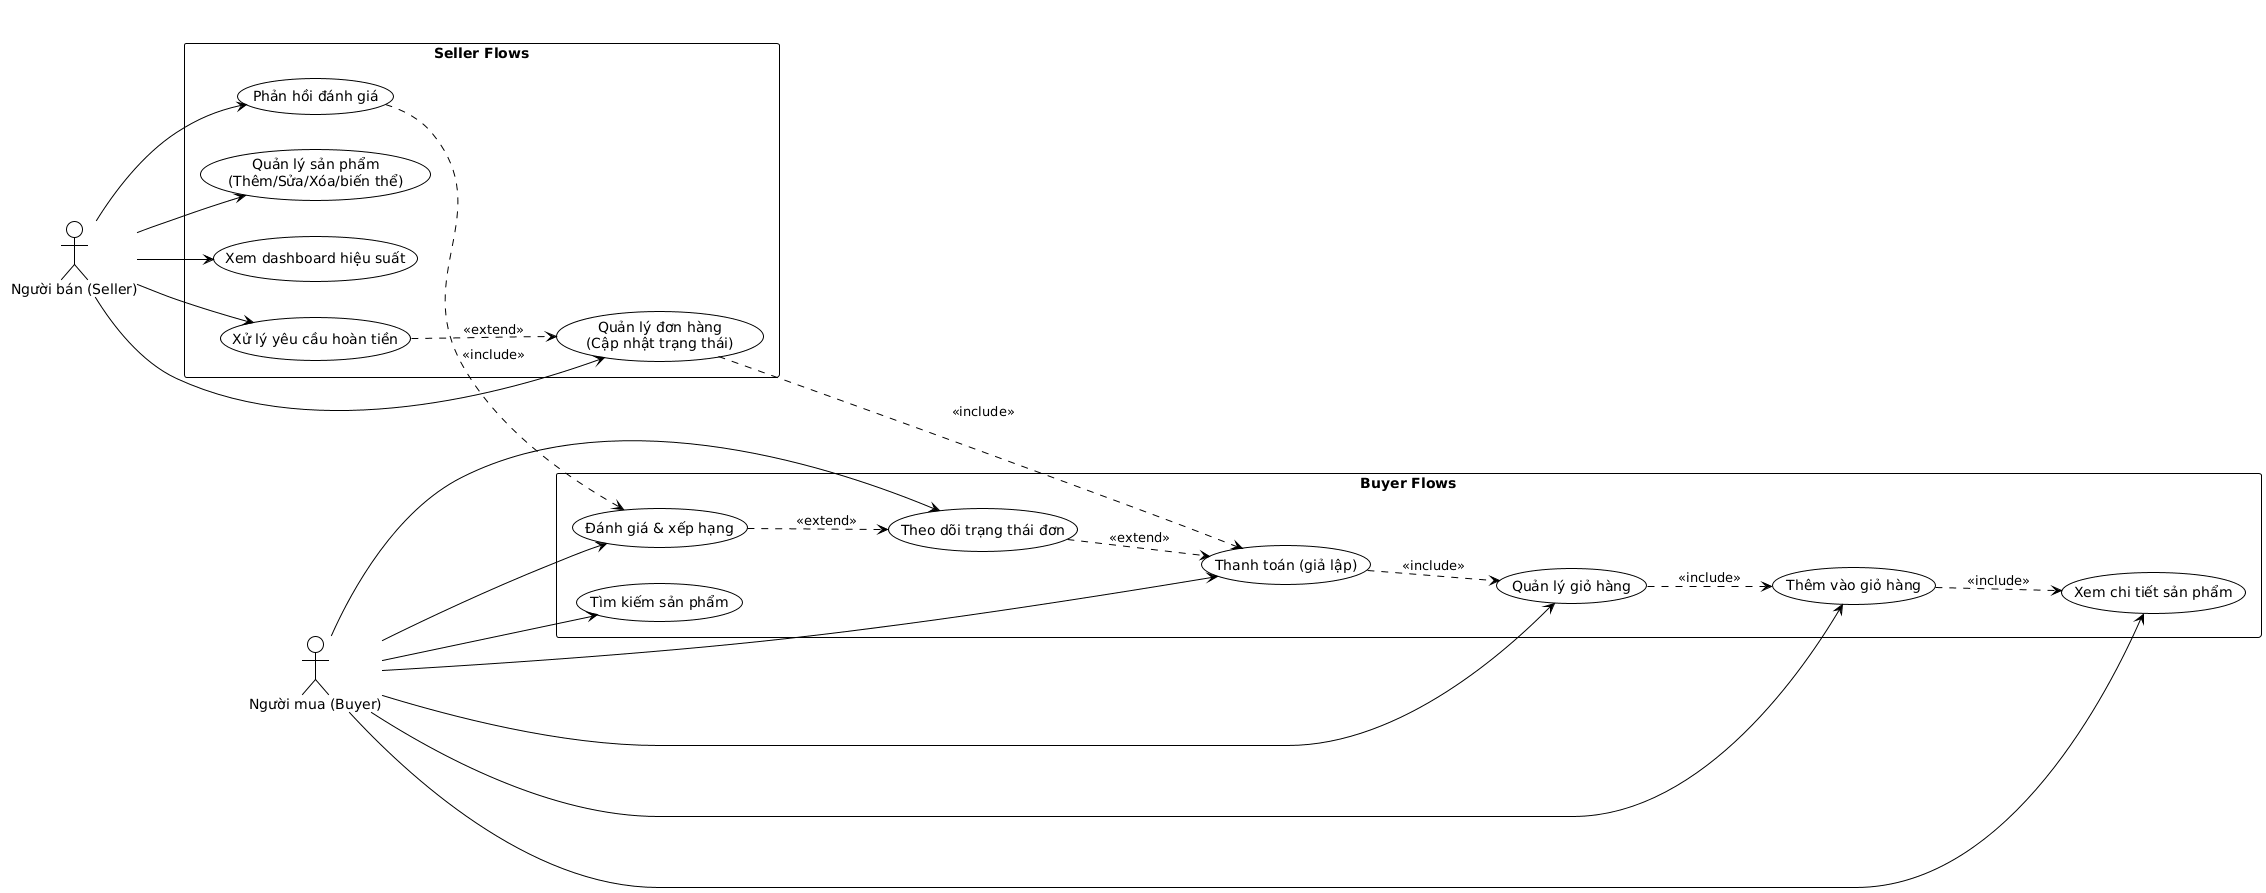

The diagram above was rendered by PlantUML. Its source (embedded in the PNG):
@startuml
!theme plain
left to right direction
title Use Case Diagram - Module 3: Hoạt động Thương mại

actor "Người mua (Buyer)" as Buyer
actor "Người bán (Seller)" as Seller

rectangle "Buyer Flows" {
  usecase "Tìm kiếm sản phẩm" as UC31
  usecase "Xem chi tiết sản phẩm" as UC32
  usecase "Thêm vào giỏ hàng" as UC33
  usecase "Quản lý giỏ hàng" as UC34
  usecase "Thanh toán (giả lập)" as UC35
  usecase "Theo dõi trạng thái đơn" as UC36
  usecase "Đánh giá & xếp hạng" as UC37
}

rectangle "Seller Flows" {
  usecase "Quản lý sản phẩm\n(Thêm/Sửa/Xóa/biến thể)" as UC38
  usecase "Xem dashboard hiệu suất" as UC39
  usecase "Quản lý đơn hàng\n(Cập nhật trạng thái)" as UC310
  usecase "Xử lý yêu cầu hoàn tiền" as UC311
  usecase "Phản hồi đánh giá" as UC312
}

Buyer --> UC31
Buyer --> UC32
Buyer --> UC33
Buyer --> UC34
Buyer --> UC35
Buyer --> UC36
Buyer --> UC37

Seller --> UC38
Seller --> UC39
Seller --> UC310
Seller --> UC311
Seller --> UC312

UC33 ..> UC32 : <<include>>
UC34 ..> UC33 : <<include>>
UC35 ..> UC34 : <<include>>
UC36 ..> UC35 : <<extend>>
UC37 ..> UC36 : <<extend>>

UC310 ..> UC35 : <<include>>
UC311 ..> UC310 : <<extend>>
UC312 ..> UC37 : <<include>>
@enduml